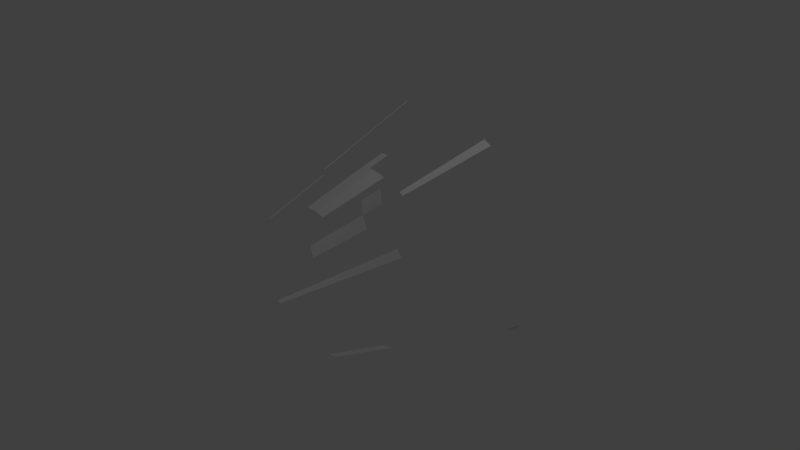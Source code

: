 # Source: crystalglyph.blend  (saved by Blender 2.67.0; exported with 4.5.12 LTS)
import bpy
from mathutils import Matrix  # noqa: F401  (used for matrix-valued properties, if any)

bpy.ops.wm.read_factory_settings(use_empty=True)
scene = bpy.context.scene
scene.name = 'Scene'

# ---- collections
col_collection_1 = bpy.data.collections.new('Collection 1'); scene.collection.children.link(col_collection_1)

# ---- world
world_world = bpy.data.worlds.new('World'); scene.world = world_world
world_world.color = (0.05088, 0.05088, 0.05088)
world_world.use_sun_shadow = False
world_world.sun_shadow_jitter_overblur = 0.0
world_world.cycles.sampling_method = 'MANUAL'
world_world.cycles.sample_map_resolution = 256

# ---- cameras
cam_camera = bpy.data.cameras.new('Camera')
cam_camera.clip_end = 100.0
cam_camera.lens = 35.0
cam_camera.sensor_width = 32.0
cam_camera.sensor_height = 18.0
cam_camera.ortho_scale = 7.314
cam_camera.dof.focus_distance = 0.0
cam_camera.dof.aperture_fstop = 128.0

# ---- lights
light_lamp = bpy.data.lights.new('Lamp', 'POINT')
light_lamp.transmission_factor = 0.0
light_lamp.cutoff_distance = 30.0
light_lamp.energy = 100.0
light_lamp.shadow_buffer_clip_start = 1.001
light_lamp.shadow_soft_size = 0.1
light_lamp.shadow_maximum_resolution = 0.006
light_lamp.use_absolute_resolution = True
light_lamp.cycles.use_multiple_importance_sampling = False

# ---- meshes
me_cylinder_001 = bpy.data.meshes.new('Cylinder.001')
me_cylinder_001.from_pydata([(1.28e-06, -1.0, 1.0), (-1.158, 1.717, 1.381), (-1.252, 1.719, 1.291), (-0.829, -1.0, 0.5592), (-0.8988, -1.0, 0.4384), (-1.792, 1.717, -0.1884), (-1.749, 1.717, -0.436), (-0.788, -1.0, -0.6157), (-1.42, 1.717, -1.11), (-0.7553, -0.9983, -0.6527), (-1.313, 1.718, -1.23), (0.2079, -1.0, -0.9781), (0.342, -1.0, -0.9397), (1.15, 1.535, -1.297), (1.207, 1.535, -1.249), (1.256, 1.535, -1.194), (0.2756, -1.0, 0.9613), (0.1392, -1.0, 0.9903), (-1.06, 1.199, 1.263), (-1.139, 1.201, 1.188), (-1.64, 1.199, -0.1724), (-1.6, 1.199, -0.399), (-1.529, 1.199, -0.6179), (-1.3, 1.199, -1.015), (-1.206, 1.201, -1.12), (-1.094, 0.1097, 0.7334), (-1.182, 0.1097, 0.5807), (1.123, 1.383, -1.261), (1.175, 1.383, -1.217), (1.221, 1.383, -1.167), (-0.8905, -0.9972, 0.4336), (-0.8207, -0.9972, 0.5544), (0.2601, -0.1033, -1.227), (0.4296, -0.1033, -1.178), (0.3394, -0.9972, -0.9305), (0.2053, -0.9972, -0.9689), (0.3464, -0.1033, 1.206), (0.2736, -0.9972, 0.9519), (-0.7482, -0.9955, -0.6463), (-0.7809, -0.9972, -0.6092), (0.1746, -0.1033, 1.242), (0.874, 1.199, 1.399), (0.7665, 1.201, 1.457), (-0.0006689, -0.1033, 1.254), (-0.0006679, -0.9972, 0.9904), (0.1759, -0.1061, 1.252), (0.3484, -0.1061, 1.215), (0.6097, -0.1041, 1.104), (0.6698, -0.1061, 1.072), (0.1378, -0.9972, 0.9808), (0.8695, 1.202, 1.39), (0.762, 1.204, 1.448), (0.6052, -0.1012, 1.096), (0.2628, -0.1061, -1.236), (0.6653, -0.1033, 1.063), (-0.9315, -0.1016, -0.8362), (-0.9889, -0.1033, -0.7717), (-0.996, -0.1061, -0.7782), (-1.52, 1.202, -0.6149), (-1.172, -0.1061, -0.4735), (-1.226, -0.1061, -0.3058), (-1.163, -0.1033, -0.4705), (-1.217, -0.1033, -0.3028), (-0.8457, -0.101, 0.9237), (-0.8058, -0.1033, 0.9613), (1.254, 1.536, -1.193), (1.219, 1.384, -1.165), (1.148, 1.536, -1.295), (0.4323, -0.1061, -1.188), (1.986e-07, -0.1061, 1.264), (-1.19, 0.1069, 0.5854), (-1.102, 0.1069, 0.7382), (-0.8524, -0.1038, 0.9306), (-0.8124, -0.1061, 0.9682), (1.205, 1.536, -1.247), (1.173, 1.384, -1.215), (1.122, 1.384, -1.258), (-1.413, 1.719, -1.103), (-1.305, 1.721, -1.223), (-1.199, 1.204, -1.113), (-1.293, 1.202, -1.009), (-0.9387, -0.1044, -0.8426), (-1.783, 1.719, -0.1867), (-1.739, 1.719, -0.4343), (-1.61, 1.196, -0.4013), (-1.631, 1.202, -0.1707), (-1.152, 1.719, 1.374), (-1.246, 1.722, 1.284), (-1.132, 1.204, 1.182), (-1.054, 1.202, 1.257), (0.1752, -0.1047, 1.247), (-0.0003344, -0.1047, 1.259), (0.08695, -0.1033, 1.248), (0.08795, -0.1061, 1.258), (0.08745, -0.1047, 1.253), (0.005185, 0.1818, 1.338), (0.005854, 0.179, 1.348), (0.005519, 0.1804, 1.343), (0.0928, 0.1818, 1.332), (0.09381, 0.179, 1.342), (0.0933, 0.1804, 1.337)], [], [(18, 1, 2, 19), (20, 5, 6, 21), (23, 8, 10, 24), (27, 13, 14, 28), (28, 14, 15, 29), (73, 18, 19, 72), (60, 21, 22, 59), (57, 23, 24, 81), (27, 28, 75, 76), (16, 17, 49, 37), (21, 6, 83, 84), (2, 1, 86, 87), (45, 46, 36, 40, 90), (57, 7, 39, 56), (59, 22, 58, 61), (20, 21, 84, 85), (17, 0, 44, 49), (8, 23, 80, 77), (18, 73, 64, 89), (6, 5, 82, 83), (81, 24, 79, 55), (29, 15, 65, 66), (9, 81, 55, 38), (19, 2, 87, 88), (41, 48, 54, 50), (48, 41, 42, 47), (48, 47, 52, 54), (28, 29, 66, 75), (70, 71, 25, 26), (53, 11, 35, 32), (42, 41, 50, 51), (94, 90, 40, 92), (13, 27, 76, 67), (7, 9, 38, 39), (21, 60, 62, 84), (60, 59, 61, 62), (22, 21, 84, 58), (24, 10, 78, 79), (17, 45, 93, 69, 0), (71, 3, 31, 25), (12, 68, 33, 34), (46, 16, 37, 36), (5, 20, 85, 82), (23, 57, 56, 80), (14, 13, 67, 74), (4, 70, 26, 30), (68, 53, 32, 33), (72, 19, 88, 63), (11, 12, 34, 35), (10, 8, 77, 78), (15, 14, 74, 65), (7, 57, 81, 9), (1, 18, 89, 86), (47, 42, 51, 52), (0, 69, 91, 43, 44), (3, 4, 30, 31), (73, 72, 63, 64), (16, 46, 45, 17), (31, 30, 26, 25), (35, 34, 33, 32), (37, 49, 40, 36), (11, 53, 68, 12), (39, 38, 55, 56), (49, 44, 43, 92, 40), (54, 52, 51, 50), (56, 55, 79, 80), (62, 61, 58, 84), (64, 63, 88, 89), (75, 66, 65, 74), (76, 75, 74, 67), (80, 79, 78, 77), (85, 84, 83, 82), (89, 88, 87, 86), (3, 71, 70, 4), (93, 94, 100, 99), (43, 91, 97, 95), (93, 45, 90, 94), (97, 100, 98, 95), (96, 99, 100, 97), (91, 69, 96, 97), (94, 92, 98, 100), (92, 43, 95, 98), (69, 93, 99, 96)])
me_cylinder_001.use_remesh_preserve_volume = False
me_cylinder_001.use_remesh_preserve_attributes = False
me_cylinder_001.use_mirror_vertex_groups = False
me_cylinder_001.update()

# ---- objects
ob_cylinder = bpy.data.objects.new('Cylinder', me_cylinder_001)
ob_lamp = bpy.data.objects.new('Lamp', light_lamp)
ob_camera = bpy.data.objects.new('Camera', cam_camera)

# ---- transforms, parenting, visibility, modifiers, constraints
ob_cylinder.location = (0.0, 0.0, 0.0)
ob_cylinder.lineart.crease_threshold = 0.0
ob_lamp.location = (4.076, 1.005, 5.904)
ob_lamp.rotation_euler = (0.6503, 0.05522, 1.866)
ob_lamp.lock_rotations_4d = False
ob_lamp.empty_display_type = 'ARROWS'
ob_lamp.color = (0.0, 0.0, 0.0, 0.0)
ob_lamp.lineart.crease_threshold = 0.0
ob_camera.location = (7.481, -6.508, 5.344)
ob_camera.rotation_euler = (1.109, 0.01082, 0.8149)
ob_camera.lock_rotations_4d = False
ob_camera.empty_display_type = 'ARROWS'
ob_camera.color = (0.0, 0.0, 0.0, 0.0)
ob_camera.display_type = 'WIRE'
ob_camera.lineart.crease_threshold = 0.0

# ---- collection membership
col_collection_1.objects.link(ob_cylinder)
col_collection_1.objects.link(ob_lamp)
col_collection_1.objects.link(ob_camera)

# ---- scene / render settings (as saved in the file)
scene.camera = ob_camera
scene.frame_start = 1; scene.frame_end = 250; scene.frame_set(71)
scene.render.engine = 'BLENDER_EEVEE_NEXT'
scene.render.image_settings.color_mode = 'RGB'
scene.render.image_settings.compression = 90
scene.render.resolution_percentage = 50
scene.render.dither_intensity = 0.0
scene.cycles.use_denoising = False
scene.cycles.samples = 10
scene.cycles.sampling_pattern = 'TABULATED_SOBOL'
scene.cycles.light_sampling_threshold = 0.0
scene.cycles.use_adaptive_sampling = False
scene.cycles.use_light_tree = False
scene.cycles.blur_glossy = 0.0
scene.cycles.volume_bounces = 1
scene.cycles.pixel_filter_type = 'GAUSSIAN'
scene.cycles.sample_clamp_indirect = 0.0
scene.view_settings.view_transform = 'Standard'
bpy.context.view_layer.update()

